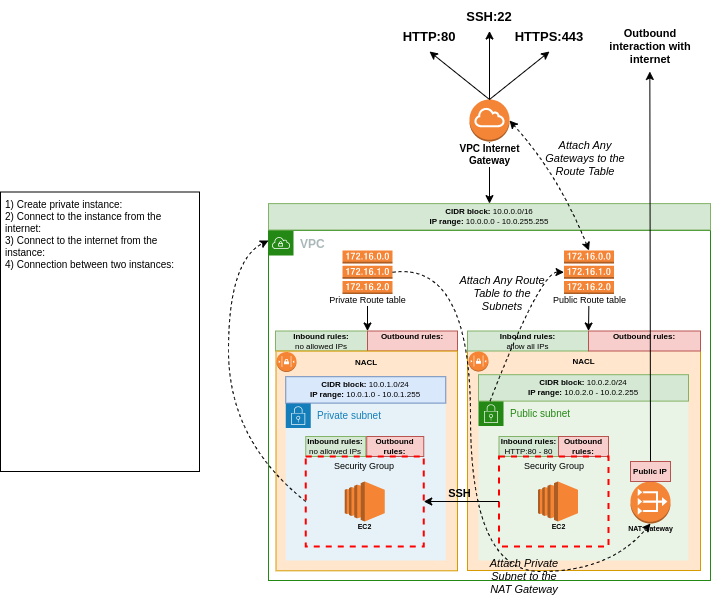

The diagram above was exported from draw.io. Its source (the exported page's mxGraphModel, read from the mxfile embedded in the PNG):
<mxGraphModel dx="2643" dy="555" grid="1" gridSize="10" guides="1" tooltips="1" connect="1" arrows="1" fold="1" page="1" pageScale="1" pageWidth="827" pageHeight="1169" math="0" shadow="0">
  <root>
    <mxCell id="0" />
    <mxCell id="1" parent="0" />
    <mxCell id="7m8xlB8QSIYRWBy3Md49-1" value="NACL" style="rounded=0;whiteSpace=wrap;html=1;labelBackgroundColor=none;fontSize=8;fillColor=#ffe6cc;strokeColor=#d79b00;fontStyle=1;verticalAlign=top;" vertex="1" parent="1">
      <mxGeometry x="-1113" y="799" width="233" height="220" as="geometry" />
    </mxCell>
    <mxCell id="7m8xlB8QSIYRWBy3Md49-2" value="HTTP:80" style="text;html=1;strokeColor=none;fillColor=none;align=center;verticalAlign=middle;whiteSpace=wrap;rounded=0;fontStyle=1;fontSize=13;" vertex="1" parent="1">
      <mxGeometry x="-1181" y="470" width="60" height="30" as="geometry" />
    </mxCell>
    <mxCell id="7m8xlB8QSIYRWBy3Md49-3" value="" style="endArrow=classic;html=1;rounded=0;exitX=0.5;exitY=0;exitDx=0;exitDy=0;exitPerimeter=0;entryX=0.5;entryY=1;entryDx=0;entryDy=0;" edge="1" parent="1" source="7m8xlB8QSIYRWBy3Md49-5" target="7m8xlB8QSIYRWBy3Md49-2">
      <mxGeometry width="50" height="50" relative="1" as="geometry">
        <mxPoint x="-1073" y="585" as="sourcePoint" />
        <mxPoint x="-1023" y="535" as="targetPoint" />
      </mxGeometry>
    </mxCell>
    <mxCell id="7m8xlB8QSIYRWBy3Md49-4" value="" style="endArrow=classic;startArrow=classic;html=1;rounded=0;entryX=0.5;entryY=1;entryDx=0;entryDy=0;entryPerimeter=0;exitX=0.5;exitY=0;exitDx=0;exitDy=0;" edge="1" parent="1" source="7m8xlB8QSIYRWBy3Md49-34" target="7m8xlB8QSIYRWBy3Md49-5">
      <mxGeometry width="50" height="50" relative="1" as="geometry">
        <mxPoint x="-1147.7123287671234" y="574" as="sourcePoint" />
        <mxPoint x="-1048" y="646" as="targetPoint" />
      </mxGeometry>
    </mxCell>
    <mxCell id="7m8xlB8QSIYRWBy3Md49-5" value="VPC Internet &lt;br style=&quot;font-size: 10px;&quot;&gt;Gateway" style="outlineConnect=0;dashed=0;verticalLabelPosition=bottom;verticalAlign=top;align=center;html=1;shape=mxgraph.aws3.internet_gateway;fillColor=#F58536;gradientColor=none;strokeColor=#7EA6E0;strokeWidth=2;fontColor=#000000;fontStyle=1;fontSize=10;spacingBottom=0;spacingTop=-5;labelBackgroundColor=default;" vertex="1" parent="1">
      <mxGeometry x="-1111" y="548" width="40" height="42" as="geometry" />
    </mxCell>
    <mxCell id="7m8xlB8QSIYRWBy3Md49-6" value="VPC" style="points=[[0,0],[0.25,0],[0.5,0],[0.75,0],[1,0],[1,0.25],[1,0.5],[1,0.75],[1,1],[0.75,1],[0.5,1],[0.25,1],[0,1],[0,0.75],[0,0.5],[0,0.25]];outlineConnect=0;gradientColor=none;html=1;whiteSpace=wrap;fontSize=12;fontStyle=1;container=1;pointerEvents=0;collapsible=0;recursiveResize=0;shape=mxgraph.aws4.group;grIcon=mxgraph.aws4.group_vpc;strokeColor=#248814;fillColor=none;verticalAlign=top;align=left;spacingLeft=30;fontColor=#AAB7B8;dashed=0;labelBackgroundColor=none;" vertex="1" parent="1">
      <mxGeometry x="-1312" y="679" width="442" height="350" as="geometry" />
    </mxCell>
    <mxCell id="7m8xlB8QSIYRWBy3Md49-7" value="" style="endArrow=classic;html=1;rounded=0;fontSize=9;exitX=0;exitY=0;exitDx=0;exitDy=0;startArrow=classic;startFill=1;" edge="1" parent="7m8xlB8QSIYRWBy3Md49-6" source="7m8xlB8QSIYRWBy3Md49-10" target="7m8xlB8QSIYRWBy3Md49-8">
      <mxGeometry width="50" height="50" relative="1" as="geometry">
        <mxPoint x="30" y="109" as="sourcePoint" />
        <mxPoint x="80" y="59" as="targetPoint" />
      </mxGeometry>
    </mxCell>
    <mxCell id="7m8xlB8QSIYRWBy3Md49-8" value="Private Route table" style="outlineConnect=0;dashed=0;verticalLabelPosition=bottom;verticalAlign=top;align=center;html=1;shape=mxgraph.aws3.route_table;fillColor=#F58536;gradientColor=none;labelBackgroundColor=default;fontSize=9;spacingTop=-6;" vertex="1" parent="7m8xlB8QSIYRWBy3Md49-6">
      <mxGeometry x="74" y="20" width="50" height="43.6" as="geometry" />
    </mxCell>
    <mxCell id="7m8xlB8QSIYRWBy3Md49-9" value="&lt;b style=&quot;font-size: 8px;&quot;&gt;Inbound rules:&lt;/b&gt;&lt;br style=&quot;font-size: 8px;&quot;&gt;no allowed IPs" style="rounded=0;whiteSpace=wrap;html=1;labelBackgroundColor=none;fontSize=8;fillColor=#d5e8d4;strokeColor=#82b366;verticalAlign=top;spacingTop=-6;" vertex="1" parent="7m8xlB8QSIYRWBy3Md49-6">
      <mxGeometry x="7" y="100.5" width="92" height="20" as="geometry" />
    </mxCell>
    <mxCell id="7m8xlB8QSIYRWBy3Md49-10" value="&lt;b style=&quot;font-size: 8px;&quot;&gt;Outbound rules:&lt;/b&gt;" style="rounded=0;whiteSpace=wrap;html=1;labelBackgroundColor=none;fontSize=8;fillColor=#f8cecc;strokeColor=#b85450;verticalAlign=top;spacingTop=-6;" vertex="1" parent="7m8xlB8QSIYRWBy3Md49-6">
      <mxGeometry x="99" y="100.5" width="90" height="20" as="geometry" />
    </mxCell>
    <mxCell id="7m8xlB8QSIYRWBy3Md49-11" value="Attach Any Route Table to the Subnets" style="text;html=1;strokeColor=none;fillColor=none;align=center;verticalAlign=middle;whiteSpace=wrap;rounded=0;fontStyle=2;fontSize=11;" vertex="1" parent="7m8xlB8QSIYRWBy3Md49-6">
      <mxGeometry x="189" y="41.000000000000114" width="90" height="43.8" as="geometry" />
    </mxCell>
    <mxCell id="7m8xlB8QSIYRWBy3Md49-12" value="" style="endArrow=classic;startArrow=classic;html=1;rounded=0;fontSize=9;entryX=0.5;entryY=1;entryDx=0;entryDy=0;entryPerimeter=0;startFill=1;exitX=0;exitY=0;exitDx=0;exitDy=0;" edge="1" parent="7m8xlB8QSIYRWBy3Md49-6" source="7m8xlB8QSIYRWBy3Md49-15" target="7m8xlB8QSIYRWBy3Md49-13">
      <mxGeometry width="50" height="50" relative="1" as="geometry">
        <mxPoint x="310" y="100" as="sourcePoint" />
        <mxPoint x="319" y="89" as="targetPoint" />
      </mxGeometry>
    </mxCell>
    <mxCell id="7m8xlB8QSIYRWBy3Md49-13" value="Public Route table" style="outlineConnect=0;dashed=0;verticalLabelPosition=bottom;verticalAlign=top;align=center;html=1;shape=mxgraph.aws3.route_table;fillColor=#F58536;gradientColor=none;labelBackgroundColor=default;fontSize=9;spacingTop=-6;" vertex="1" parent="7m8xlB8QSIYRWBy3Md49-6">
      <mxGeometry x="295.5" y="20" width="50" height="43.6" as="geometry" />
    </mxCell>
    <mxCell id="7m8xlB8QSIYRWBy3Md49-14" value="&lt;b style=&quot;font-size: 8px;&quot;&gt;Inbound rules:&lt;/b&gt;&lt;br style=&quot;font-size: 8px;&quot;&gt;allow all IPs" style="rounded=0;whiteSpace=wrap;html=1;labelBackgroundColor=none;fontSize=8;fillColor=#d5e8d4;strokeColor=#82b366;verticalAlign=top;spacingTop=-6;" vertex="1" parent="7m8xlB8QSIYRWBy3Md49-6">
      <mxGeometry x="199" y="100.5" width="121" height="20" as="geometry" />
    </mxCell>
    <mxCell id="7m8xlB8QSIYRWBy3Md49-15" value="&lt;b style=&quot;font-size: 8px;&quot;&gt;Outbound rules:&lt;/b&gt;" style="rounded=0;whiteSpace=wrap;html=1;labelBackgroundColor=none;fontSize=8;fillColor=#f8cecc;strokeColor=#b85450;verticalAlign=top;spacingTop=-6;" vertex="1" parent="7m8xlB8QSIYRWBy3Md49-6">
      <mxGeometry x="320" y="100.5" width="112" height="20" as="geometry" />
    </mxCell>
    <mxCell id="7m8xlB8QSIYRWBy3Md49-16" value="Public subnet" style="points=[[0,0],[0.25,0],[0.5,0],[0.75,0],[1,0],[1,0.25],[1,0.5],[1,0.75],[1,1],[0.75,1],[0.5,1],[0.25,1],[0,1],[0,0.75],[0,0.5],[0,0.25]];outlineConnect=0;gradientColor=none;html=1;whiteSpace=wrap;fontSize=10;fontStyle=0;container=1;pointerEvents=0;collapsible=0;recursiveResize=0;shape=mxgraph.aws4.group;grIcon=mxgraph.aws4.group_security_group;grStroke=0;strokeColor=#248814;fillColor=#E9F3E6;verticalAlign=top;align=left;spacingLeft=30;fontColor=#248814;dashed=0;labelBackgroundColor=none;" vertex="1" parent="7m8xlB8QSIYRWBy3Md49-6">
      <mxGeometry x="210" y="170.6" width="210" height="159.4" as="geometry" />
    </mxCell>
    <mxCell id="7m8xlB8QSIYRWBy3Md49-17" value="NACL" style="rounded=0;whiteSpace=wrap;html=1;labelBackgroundColor=none;fontSize=8;fillColor=#ffe6cc;strokeColor=#d79b00;fontStyle=1;verticalAlign=top;align=center;" vertex="1" parent="7m8xlB8QSIYRWBy3Md49-16">
      <mxGeometry x="-202.5" y="-50" width="181.5" height="219.7" as="geometry" />
    </mxCell>
    <mxCell id="7m8xlB8QSIYRWBy3Md49-18" value="Private subnet" style="points=[[0,0],[0.25,0],[0.5,0],[0.75,0],[1,0],[1,0.25],[1,0.5],[1,0.75],[1,1],[0.75,1],[0.5,1],[0.25,1],[0,1],[0,0.75],[0,0.5],[0,0.25]];outlineConnect=0;gradientColor=none;html=1;whiteSpace=wrap;fontSize=10;fontStyle=0;container=1;pointerEvents=0;collapsible=0;recursiveResize=0;shape=mxgraph.aws4.group;grIcon=mxgraph.aws4.group_security_group;grStroke=0;strokeColor=#147EBA;fillColor=#E6F2F8;verticalAlign=top;align=left;spacingLeft=30;fontColor=#147EBA;dashed=0;labelBackgroundColor=none;" vertex="1" parent="7m8xlB8QSIYRWBy3Md49-16">
      <mxGeometry x="-192.75" y="1.9999999999999716" width="160" height="157.4" as="geometry" />
    </mxCell>
    <mxCell id="7m8xlB8QSIYRWBy3Md49-19" value="&lt;b style=&quot;font-size: 8px;&quot;&gt;Inbound rules:&lt;/b&gt;&lt;br style=&quot;font-size: 8px;&quot;&gt;no allowed IPs" style="rounded=0;whiteSpace=wrap;html=1;labelBackgroundColor=none;fontSize=8;fillColor=#d5e8d4;strokeColor=#82b366;verticalAlign=top;spacingTop=-6;" vertex="1" parent="7m8xlB8QSIYRWBy3Md49-18">
      <mxGeometry x="20" y="33.4" width="60" height="20" as="geometry" />
    </mxCell>
    <mxCell id="7m8xlB8QSIYRWBy3Md49-20" value="&lt;b style=&quot;font-size: 8px;&quot;&gt;Outbound rules:&lt;/b&gt;" style="rounded=0;whiteSpace=wrap;html=1;labelBackgroundColor=none;fontSize=8;fillColor=#f8cecc;strokeColor=#b85450;verticalAlign=top;spacingTop=-6;" vertex="1" parent="7m8xlB8QSIYRWBy3Md49-18">
      <mxGeometry x="81" y="33.4" width="57" height="20" as="geometry" />
    </mxCell>
    <mxCell id="7m8xlB8QSIYRWBy3Md49-21" value="Security Group" style="fontStyle=0;verticalAlign=top;align=center;spacingTop=-2;fillColor=none;rounded=0;whiteSpace=wrap;html=1;strokeColor=#FF0000;strokeWidth=2;dashed=1;container=1;collapsible=0;expand=0;recursiveResize=0;labelBackgroundColor=none;fontSize=9;" vertex="1" parent="7m8xlB8QSIYRWBy3Md49-18">
      <mxGeometry x="20" y="53.4" width="118" height="90" as="geometry" />
    </mxCell>
    <mxCell id="7m8xlB8QSIYRWBy3Md49-22" value="EC2" style="outlineConnect=0;dashed=0;verticalLabelPosition=bottom;verticalAlign=top;align=center;html=1;shape=mxgraph.aws3.ec2;fillColor=#F58534;gradientColor=none;strokeColor=#7EA6E0;strokeWidth=2;fontSize=7;fontColor=#000000;spacingTop=-5;fontStyle=1" vertex="1" parent="7m8xlB8QSIYRWBy3Md49-21">
      <mxGeometry x="39" y="25" width="40" height="40" as="geometry" />
    </mxCell>
    <mxCell id="7m8xlB8QSIYRWBy3Md49-23" value="&lt;b&gt;CIDR block: &lt;/b&gt;10.0.1.0/24&lt;br style=&quot;font-size: 8px;&quot;&gt;&lt;font style=&quot;font-size: 8px;&quot;&gt;&lt;b&gt;IP range:&lt;/b&gt; 10.0.1.0 - 10.0.1.255&lt;/font&gt;" style="rounded=0;whiteSpace=wrap;html=1;labelBackgroundColor=none;fillColor=#dae8fc;strokeColor=#6c8ebf;spacing=0;fontSize=8;" vertex="1" parent="7m8xlB8QSIYRWBy3Md49-16">
      <mxGeometry x="-192.75" y="-24.400000000000034" width="160" height="26.4" as="geometry" />
    </mxCell>
    <mxCell id="7m8xlB8QSIYRWBy3Md49-24" value="&lt;b style=&quot;font-size: 8px;&quot;&gt;Inbound rules:&lt;/b&gt;&lt;br style=&quot;font-size: 8px;&quot;&gt;HTTP:80 - 80" style="rounded=0;whiteSpace=wrap;html=1;labelBackgroundColor=none;fontSize=8;fillColor=#d5e8d4;strokeColor=#82b366;verticalAlign=top;spacingTop=-6;" vertex="1" parent="7m8xlB8QSIYRWBy3Md49-16">
      <mxGeometry x="20.5" y="35.4" width="59.5" height="20" as="geometry" />
    </mxCell>
    <mxCell id="7m8xlB8QSIYRWBy3Md49-25" value="&lt;b style=&quot;font-size: 8px;&quot;&gt;Outbound rules:&lt;/b&gt;" style="rounded=0;whiteSpace=wrap;html=1;labelBackgroundColor=none;fontSize=8;fillColor=#f8cecc;strokeColor=#b85450;verticalAlign=top;spacingTop=-6;" vertex="1" parent="7m8xlB8QSIYRWBy3Md49-16">
      <mxGeometry x="80" y="35.4" width="50" height="20" as="geometry" />
    </mxCell>
    <mxCell id="7m8xlB8QSIYRWBy3Md49-26" value="Security Group" style="fontStyle=0;verticalAlign=top;align=center;spacingTop=-2;fillColor=none;rounded=0;whiteSpace=wrap;html=1;strokeColor=#FF0000;strokeWidth=2;dashed=1;container=1;collapsible=0;expand=0;recursiveResize=0;labelBackgroundColor=none;fontSize=9;" vertex="1" parent="7m8xlB8QSIYRWBy3Md49-16">
      <mxGeometry x="20.5" y="55.4" width="109.5" height="90" as="geometry" />
    </mxCell>
    <mxCell id="7m8xlB8QSIYRWBy3Md49-27" value="EC2" style="outlineConnect=0;dashed=0;verticalLabelPosition=bottom;verticalAlign=top;align=center;html=1;shape=mxgraph.aws3.ec2;fillColor=#F58534;gradientColor=none;strokeColor=#7EA6E0;strokeWidth=2;fontSize=7;fontColor=#000000;spacingTop=-5;fontStyle=1" vertex="1" parent="7m8xlB8QSIYRWBy3Md49-26">
      <mxGeometry x="39" y="25" width="40" height="40" as="geometry" />
    </mxCell>
    <mxCell id="7m8xlB8QSIYRWBy3Md49-28" value="" style="endArrow=classic;html=1;rounded=0;exitX=0;exitY=0.5;exitDx=0;exitDy=0;entryX=1;entryY=0.5;entryDx=0;entryDy=0;" edge="1" parent="7m8xlB8QSIYRWBy3Md49-16" source="7m8xlB8QSIYRWBy3Md49-26" target="7m8xlB8QSIYRWBy3Md49-21">
      <mxGeometry width="50" height="50" relative="1" as="geometry">
        <mxPoint x="-68" y="80.39999999999998" as="sourcePoint" />
        <mxPoint x="-18" y="30.399999999999977" as="targetPoint" />
      </mxGeometry>
    </mxCell>
    <mxCell id="7m8xlB8QSIYRWBy3Md49-29" value="SSH" style="edgeLabel;html=1;align=center;verticalAlign=middle;resizable=0;points=[];fontStyle=1;labelBackgroundColor=none;" vertex="1" connectable="0" parent="7m8xlB8QSIYRWBy3Md49-28">
      <mxGeometry x="0.1902" relative="1" as="geometry">
        <mxPoint x="5" y="-8" as="offset" />
      </mxGeometry>
    </mxCell>
    <mxCell id="7m8xlB8QSIYRWBy3Md49-30" value="&lt;b&gt;CIDR block: &lt;/b&gt;10.0.2.0/24&lt;br style=&quot;font-size: 8px;&quot;&gt;&lt;font style=&quot;font-size: 8px;&quot;&gt;&lt;b&gt;IP range:&lt;/b&gt; 10.0.2.0 - 10.0.2.255&lt;/font&gt;" style="rounded=0;whiteSpace=wrap;html=1;labelBackgroundColor=none;fillColor=#d5e8d4;strokeColor=#82b366;spacing=0;fontSize=8;" vertex="1" parent="7m8xlB8QSIYRWBy3Md49-6">
      <mxGeometry x="210" y="144.2" width="210" height="26.4" as="geometry" />
    </mxCell>
    <mxCell id="7m8xlB8QSIYRWBy3Md49-31" value="" style="outlineConnect=0;dashed=0;verticalLabelPosition=bottom;verticalAlign=top;align=center;html=1;shape=mxgraph.aws3.network_access_controllist;fillColor=#F58534;gradientColor=none;labelBackgroundColor=none;fontSize=8;" vertex="1" parent="7m8xlB8QSIYRWBy3Md49-6">
      <mxGeometry x="8" y="121.5" width="20" height="20" as="geometry" />
    </mxCell>
    <mxCell id="7m8xlB8QSIYRWBy3Md49-32" value="" style="curved=1;endArrow=classic;html=1;rounded=0;dashed=1;fontSize=8;exitX=0;exitY=0.5;exitDx=0;exitDy=0;" edge="1" parent="7m8xlB8QSIYRWBy3Md49-6" source="7m8xlB8QSIYRWBy3Md49-21" target="7m8xlB8QSIYRWBy3Md49-6">
      <mxGeometry width="50" height="50" relative="1" as="geometry">
        <mxPoint x="110" y="190" as="sourcePoint" />
        <mxPoint x="160" y="140" as="targetPoint" />
        <Array as="points">
          <mxPoint x="-40" y="210" />
          <mxPoint x="-40" y="30" />
          <mxPoint y="10" />
        </Array>
      </mxGeometry>
    </mxCell>
    <mxCell id="7m8xlB8QSIYRWBy3Md49-33" value="" style="curved=1;endArrow=classic;html=1;rounded=0;dashed=1;fontSize=8;entryX=0;entryY=0.5;entryDx=0;entryDy=0;entryPerimeter=0;" edge="1" parent="7m8xlB8QSIYRWBy3Md49-6" source="7m8xlB8QSIYRWBy3Md49-16" target="7m8xlB8QSIYRWBy3Md49-13">
      <mxGeometry width="50" height="50" relative="1" as="geometry">
        <mxPoint x="130" y="99" as="sourcePoint" />
        <mxPoint x="180" y="49" as="targetPoint" />
        <Array as="points">
          <mxPoint x="222" y="171" />
          <mxPoint x="272" y="41" />
        </Array>
      </mxGeometry>
    </mxCell>
    <mxCell id="7m8xlB8QSIYRWBy3Md49-34" value="&lt;b&gt;CIDR block: &lt;/b&gt;10.0.0.0/16&lt;br style=&quot;font-size: 8px;&quot;&gt;&lt;font style=&quot;font-size: 8px;&quot;&gt;&lt;b&gt;IP range:&lt;/b&gt; 10.0.0.0 - 10.0.255.255&lt;/font&gt;" style="rounded=0;whiteSpace=wrap;html=1;labelBackgroundColor=none;fillColor=#d5e8d4;strokeColor=#82b366;spacing=0;fontSize=8;" vertex="1" parent="1">
      <mxGeometry x="-1312" y="652.1" width="442" height="26.4" as="geometry" />
    </mxCell>
    <mxCell id="7m8xlB8QSIYRWBy3Md49-35" value="Attach Any Gateways to the Route Table" style="text;html=1;strokeColor=none;fillColor=none;align=center;verticalAlign=middle;whiteSpace=wrap;rounded=0;fontStyle=2;fontSize=11;" vertex="1" parent="1">
      <mxGeometry x="-1040" y="585.2" width="90" height="43.8" as="geometry" />
    </mxCell>
    <mxCell id="7m8xlB8QSIYRWBy3Md49-36" value="" style="curved=1;endArrow=classic;html=1;rounded=0;fontSize=9;startArrow=classic;startFill=1;entryX=1;entryY=0.5;entryDx=0;entryDy=0;entryPerimeter=0;exitX=0.5;exitY=0;exitDx=0;exitDy=0;exitPerimeter=0;dashed=1;" edge="1" parent="1" source="7m8xlB8QSIYRWBy3Md49-13" target="7m8xlB8QSIYRWBy3Md49-5">
      <mxGeometry width="50" height="50" relative="1" as="geometry">
        <mxPoint x="-1142" y="783" as="sourcePoint" />
        <mxPoint x="-1092" y="733" as="targetPoint" />
        <Array as="points">
          <mxPoint x="-1022" y="623" />
        </Array>
      </mxGeometry>
    </mxCell>
    <mxCell id="7m8xlB8QSIYRWBy3Md49-37" value="" style="outlineConnect=0;dashed=0;verticalLabelPosition=bottom;verticalAlign=top;align=center;html=1;shape=mxgraph.aws3.network_access_controllist;fillColor=#F58534;gradientColor=none;labelBackgroundColor=none;fontSize=8;" vertex="1" parent="1">
      <mxGeometry x="-1112" y="800" width="20" height="20" as="geometry" />
    </mxCell>
    <mxCell id="7m8xlB8QSIYRWBy3Md49-38" value="NAT Gateway" style="outlineConnect=0;dashed=0;verticalLabelPosition=bottom;verticalAlign=top;align=center;html=1;shape=mxgraph.aws3.vpc_nat_gateway;fillColor=#F58536;gradientColor=none;strokeColor=#7EA6E0;strokeWidth=2;fontColor=#000000;fontStyle=1;fontSize=7;spacingBottom=0;spacingTop=-5;" vertex="1" parent="1">
      <mxGeometry x="-950" y="930" width="40" height="42" as="geometry" />
    </mxCell>
    <mxCell id="7m8xlB8QSIYRWBy3Md49-39" value="Public IP" style="text;html=1;strokeColor=#b85450;fillColor=#f8cecc;align=center;verticalAlign=middle;whiteSpace=wrap;rounded=0;fontSize=8;fontStyle=1" vertex="1" parent="1">
      <mxGeometry x="-950" y="910" width="40" height="20" as="geometry" />
    </mxCell>
    <mxCell id="7m8xlB8QSIYRWBy3Md49-40" value="" style="endArrow=classic;html=1;rounded=0;fontSize=8;exitX=0.5;exitY=0;exitDx=0;exitDy=0;entryX=0.346;entryY=0.194;entryDx=0;entryDy=0;entryPerimeter=0;" edge="1" parent="1" source="7m8xlB8QSIYRWBy3Md49-39">
      <mxGeometry width="50" height="50" relative="1" as="geometry">
        <mxPoint x="-1070" y="920" as="sourcePoint" />
        <mxPoint x="-930.6600000000001" y="519.98" as="targetPoint" />
      </mxGeometry>
    </mxCell>
    <mxCell id="7m8xlB8QSIYRWBy3Md49-41" value="Outbound interaction with internet" style="text;html=1;strokeColor=none;fillColor=none;align=center;verticalAlign=middle;whiteSpace=wrap;rounded=0;fontSize=11;fontStyle=1" vertex="1" parent="1">
      <mxGeometry x="-980" y="470" width="100" height="50" as="geometry" />
    </mxCell>
    <mxCell id="7m8xlB8QSIYRWBy3Md49-42" value="" style="curved=1;endArrow=classic;html=1;rounded=0;fontSize=11;dashed=1;entryX=0.5;entryY=1;entryDx=0;entryDy=0;entryPerimeter=0;exitX=1;exitY=0.5;exitDx=0;exitDy=0;exitPerimeter=0;" edge="1" parent="1" source="7m8xlB8QSIYRWBy3Md49-8" target="7m8xlB8QSIYRWBy3Md49-38">
      <mxGeometry width="50" height="50" relative="1" as="geometry">
        <mxPoint x="-1080" y="920" as="sourcePoint" />
        <mxPoint x="-1030" y="870" as="targetPoint" />
        <Array as="points">
          <mxPoint x="-1110" y="710" />
          <mxPoint x="-1110" y="1020" />
          <mxPoint x="-970" y="1020" />
        </Array>
      </mxGeometry>
    </mxCell>
    <mxCell id="7m8xlB8QSIYRWBy3Md49-43" value="Attach Private Subnet to the&lt;br&gt;NAT Gateway" style="text;html=1;strokeColor=none;fillColor=none;align=center;verticalAlign=middle;whiteSpace=wrap;rounded=0;fontStyle=2;fontSize=11;" vertex="1" parent="1">
      <mxGeometry x="-1101" y="1003.2" width="90" height="43.8" as="geometry" />
    </mxCell>
    <mxCell id="7m8xlB8QSIYRWBy3Md49-44" value="HTTPS:443" style="text;html=1;strokeColor=none;fillColor=none;align=center;verticalAlign=middle;whiteSpace=wrap;rounded=0;fontStyle=1;fontSize=13;" vertex="1" parent="1">
      <mxGeometry x="-1061" y="470" width="60" height="30" as="geometry" />
    </mxCell>
    <mxCell id="7m8xlB8QSIYRWBy3Md49-45" value="" style="endArrow=classic;html=1;rounded=0;entryX=0.5;entryY=1;entryDx=0;entryDy=0;exitX=0.5;exitY=0;exitDx=0;exitDy=0;exitPerimeter=0;" edge="1" parent="1" source="7m8xlB8QSIYRWBy3Md49-5" target="7m8xlB8QSIYRWBy3Md49-44">
      <mxGeometry width="50" height="50" relative="1" as="geometry">
        <mxPoint x="-1140" y="620" as="sourcePoint" />
        <mxPoint x="-1090" y="570" as="targetPoint" />
      </mxGeometry>
    </mxCell>
    <mxCell id="7m8xlB8QSIYRWBy3Md49-46" value="SSH:22" style="text;html=1;strokeColor=none;fillColor=none;align=center;verticalAlign=middle;whiteSpace=wrap;rounded=0;fontStyle=1;fontSize=13;" vertex="1" parent="1">
      <mxGeometry x="-1121" y="449.5" width="60" height="30" as="geometry" />
    </mxCell>
    <mxCell id="7m8xlB8QSIYRWBy3Md49-47" value="" style="endArrow=classic;html=1;rounded=0;entryX=0.5;entryY=1;entryDx=0;entryDy=0;exitX=0.5;exitY=0;exitDx=0;exitDy=0;exitPerimeter=0;" edge="1" parent="1" source="7m8xlB8QSIYRWBy3Md49-5" target="7m8xlB8QSIYRWBy3Md49-46">
      <mxGeometry width="50" height="50" relative="1" as="geometry">
        <mxPoint x="-1140" y="590" as="sourcePoint" />
        <mxPoint x="-1090" y="540" as="targetPoint" />
        <Array as="points" />
      </mxGeometry>
    </mxCell>
    <mxCell id="7m8xlB8QSIYRWBy3Md49-48" value="1) Create private instance:&lt;br&gt;2) Connect to the instance from the internet:&lt;br&gt;3) Connect to the internet from the instance:&lt;br&gt;4) Connection between two instances:" style="rounded=0;whiteSpace=wrap;html=1;align=left;verticalAlign=top;spacingLeft=3;fontSize=10;" vertex="1" parent="1">
      <mxGeometry x="-1580" y="640.5" width="199" height="279.5" as="geometry" />
    </mxCell>
  </root>
</mxGraphModel>